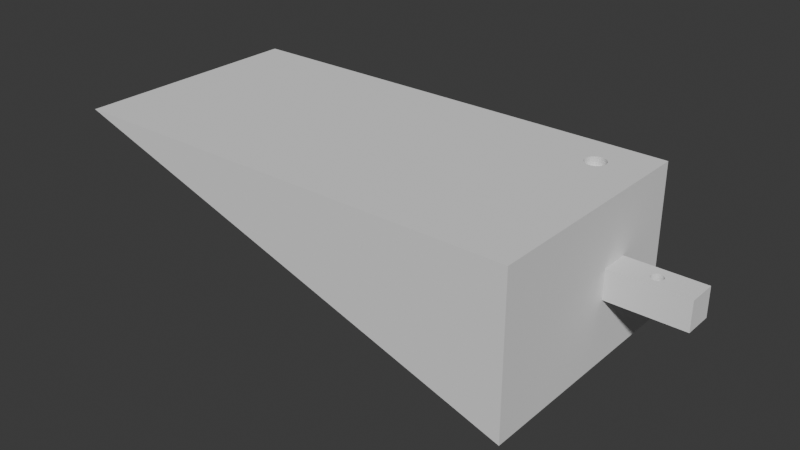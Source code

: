 # Source: angled_piece_0.blend  (saved by Blender 4.4.32; exported with 4.5.12 LTS)
import bpy
from mathutils import Matrix  # noqa: F401  (used for matrix-valued properties, if any)

bpy.ops.wm.read_factory_settings(use_empty=True)
scene = bpy.context.scene
scene.name = 'Scene'

# ---- collections
col_collection = bpy.data.collections.new('Collection'); scene.collection.children.link(col_collection)

# ---- world
world_world = bpy.data.worlds.new('World'); scene.world = world_world
world_world.use_nodes = True; world_world.node_tree.nodes.clear()
_N = world_world.node_tree.nodes; _L = world_world.node_tree.links
n0 = _N.new('ShaderNodeOutputWorld'); n0.name = 'World Output'; n0.location = (300, 300)
n1 = _N.new('ShaderNodeBackground'); n1.name = 'Background'; n1.location = (10, 300)
n1.inputs[0].default_value = (0.05088, 0.05088, 0.05088, 1.0)
_L.new(n1.outputs[0], n0.inputs[0])
n0.is_active_output = True
world_world.color = (0.05088, 0.05088, 0.05088)
world_world.sun_shadow_jitter_overblur = 0.0

# ---- meshes
me_cube_009 = bpy.data.meshes.new('Cube.009')
me_cube_009.from_pydata([(0.0, -1.0, 0.0), (0.8, 0.7533, 0.884), (0.8, 0.7907, -0.62), (0.8085, 0.7517, 0.884), (0.7333, 0.3333, 0.2), (-1.0, -1.0, 1.0), (0.8166, 0.7467, 0.884), (0.8547, 0.7287, -0.62), (0.7333, 0.3333, 0.6), (0.0, 1.0, 0.0), (0.8241, 0.7387, 0.884), (0.8547, 0.6047, -0.62), (-1.0, 1.0, 1.0), (0.8306, 0.7279, 0.884), (1.0, -1.0, -1.0), (0.836, 0.7148, 0.884), (0.8, 0.5427, -0.62), (0.8667, 0.3333, 0.2), (1.0, -1.0, 1.0), (0.84, 0.6998, 0.884), (0.7453, 0.6047, -0.62), (0.8667, 0.3333, 0.6), (0.8425, 0.6836, 0.884), (1.0, 1.0, -1.0), (0.7453, 0.7287, -0.62), (0.8433, 0.6667, 0.884), (1.0, 1.0, 1.0), (0.7333, 1.0, 0.6), (0.8425, 0.6498, 0.884), (0.7333, 1.0, 0.2), (0.8667, 1.0, 0.2), (0.84, 0.6335, 0.884), (0.8667, 1.0, 0.6), (0.836, 0.6185, 0.884), (0.8306, 0.6054, 0.884), (0.8241, 0.5946, 0.884), (0.8166, 0.5866, 0.884), (0.8085, 0.5817, 0.884), (0.8, 0.58, 0.884), (0.7915, 0.5817, 0.884), (0.7834, 0.5866, 0.884), (0.7759, 0.5946, 0.884), (0.7694, 0.6054, 0.884), (0.764, 0.6185, 0.884), (0.76, 0.6335, 0.884), (0.7575, 0.6498, 0.884), (0.7567, 0.6667, 0.884), (0.7575, 0.6836, 0.884), (0.76, 0.6998, 0.884), (0.764, 0.7148, 0.884), (0.7747, 0.6667, 0.2), (0.7752, 0.6766, 0.2), (0.7694, 0.7279, 0.884), (0.7752, 0.6568, 0.2), (0.7789, 0.6948, 0.2), (0.7821, 0.6308, 0.2), (0.7759, 0.7387, 0.884), (0.7789, 0.6385, 0.2), (0.7834, 0.7467, 0.884), (0.7766, 0.6473, 0.2), (0.7766, 0.6861, 0.2), (0.7915, 0.7517, 0.884), (0.7859, 0.6245, 0.2), (0.7859, 0.7088, 0.2), (0.7951, 0.617, 0.2), (0.8049, 0.617, 0.2), (0.8, 0.616, 0.2), (0.7903, 0.6199, 0.2), (0.7903, 0.7135, 0.2), (0.7821, 0.7025, 0.2), (0.7951, 0.7164, 0.2), (0.8049, 0.7164, 0.2), (0.8, 0.7173, 0.2), (0.8097, 0.6199, 0.2), (0.8141, 0.7088, 0.2), (0.8141, 0.6245, 0.2), (0.8097, 0.7135, 0.2), (0.8211, 0.6385, 0.2), (0.8253, 0.6667, 0.2), (0.8248, 0.6568, 0.2), (0.8248, 0.6766, 0.2), (0.8234, 0.6861, 0.2), (0.8179, 0.6308, 0.2), (0.8234, 0.6473, 0.2), (0.8211, 0.6948, 0.2), (0.8179, 0.7025, 0.2), (0.7747, 0.6667, 0.6), (0.7752, 0.6766, 0.6), (0.7752, 0.6568, 0.6), (0.7789, 0.6948, 0.6), (0.7821, 0.6308, 0.6), (0.7789, 0.6385, 0.6), (0.7766, 0.6473, 0.6), (0.7766, 0.6861, 0.6), (0.7859, 0.6245, 0.6), (0.7859, 0.7088, 0.6), (0.7951, 0.617, 0.6), (0.8049, 0.617, 0.6), (0.8, 0.616, 0.6), (0.7903, 0.6199, 0.6), (0.7903, 0.7135, 0.6), (0.7821, 0.7025, 0.6), (0.7951, 0.7164, 0.6), (0.8049, 0.7164, 0.6), (0.8, 0.7173, 0.6), (0.8097, 0.6199, 0.6), (0.8141, 0.7088, 0.6), (0.8141, 0.6245, 0.6), (0.8097, 0.7135, 0.6), (0.8211, 0.6385, 0.6), (0.8253, 0.6667, 0.6), (0.8248, 0.6568, 0.6), (0.8248, 0.6766, 0.6), (0.8234, 0.6861, 0.6), (0.8179, 0.6308, 0.6), (0.8234, 0.6473, 0.6), (0.8211, 0.6948, 0.6), (0.8179, 0.7025, 0.6), (0.7453, 0.6987, -0.7453), (0.8385, 0.747, -0.8385), (0.7816, 0.7698, -0.7816), (0.8, 0.7907, -0.8), (0.8307, 0.7559, -0.8307), (0.7453, 0.7287, -0.7453), (0.7453, 0.6963, -0.7453), (0.8547, 0.7287, -0.8547), (0.7453, 0.6047, -0.7453), (0.7614, 0.5864, -0.7614), (0.8547, 0.6047, -0.8547), (0.8547, 0.6653, -0.8547), (0.8, 0.5427, -0.8), (0.8231, 0.5689, -0.8231), (0.8, 0.7173, -0.62), (0.8049, 0.7164, -0.62), (0.8097, 0.7135, -0.62), (0.8141, 0.7088, -0.62), (0.8179, 0.7025, -0.62), (0.8211, 0.6948, -0.62), (0.8234, 0.6861, -0.62), (0.8248, 0.6766, -0.62), (0.8253, 0.6667, -0.62), (0.8248, 0.6568, -0.62), (0.8234, 0.6473, -0.62), (0.8211, 0.6385, -0.62), (0.8179, 0.6308, -0.62), (0.8172, 0.6296, -0.62), (0.8141, 0.6245, -0.62), (0.8097, 0.6199, -0.62), (0.8049, 0.617, -0.62), (0.8, 0.616, -0.62), (0.7951, 0.617, -0.62), (0.7903, 0.6199, -0.62), (0.7859, 0.6245, -0.62), (0.7827, 0.6298, -0.62), (0.7821, 0.6308, -0.62), (0.7789, 0.6385, -0.62), (0.7766, 0.6473, -0.62), (0.7752, 0.6568, -0.62), (0.7747, 0.6667, -0.62), (0.7752, 0.6766, -0.62), (0.7766, 0.6861, -0.62), (0.7789, 0.6948, -0.62), (0.7821, 0.7025, -0.62), (0.7859, 0.7088, -0.62), (0.7903, 0.7135, -0.62), (0.7951, 0.7164, -0.62), (0.8241, 0.7387, 1.0), (0.8252, 0.7368, 1.0), (0.7834, 0.5866, 1.0), (0.8043, 0.5809, 1.0), (0.8, 0.58, 1.0), (0.7915, 0.5817, 1.0), (0.7759, 0.5946, 1.0), (0.7694, 0.6054, 1.0), (0.8166, 0.7467, 1.0), (0.764, 0.6185, 1.0), (0.7575, 0.6836, 1.0), (0.76, 0.6998, 1.0), (0.764, 0.7148, 1.0), (0.7694, 0.7279, 1.0), (0.7759, 0.7387, 1.0), (0.7834, 0.7467, 1.0), (0.8, 0.7533, 1.0), (0.8085, 0.7517, 1.0), (0.7915, 0.7517, 1.0), (0.76, 0.6335, 1.0), (0.7575, 0.6498, 1.0), (0.7567, 0.6667, 1.0), (0.8085, 0.5817, 1.0), (0.8306, 0.7279, 1.0), (0.8166, 0.5866, 1.0), (0.836, 0.7148, 1.0), (0.8241, 0.5946, 1.0), (0.84, 0.6998, 1.0), (0.8306, 0.6054, 1.0), (0.836, 0.6185, 1.0), (0.84, 0.6335, 1.0), (0.8433, 0.6667, 1.0), (0.8425, 0.6498, 1.0), (0.8425, 0.6836, 1.0), (0.8049, 0.7164, 0.884), (0.8, 0.7173, 0.884), (0.8097, 0.7135, 0.884), (0.8141, 0.7088, 0.884), (0.8179, 0.7025, 0.884), (0.8211, 0.6948, 0.884), (0.8234, 0.6861, 0.884), (0.8244, 0.6793, 0.884), (0.8248, 0.6766, 0.884), (0.8253, 0.6667, 0.884), (0.8248, 0.6568, 0.884), (0.8234, 0.6473, 0.884), (0.8211, 0.6385, 0.884), (0.8179, 0.6308, 0.884), (0.8141, 0.6245, 0.884), (0.8097, 0.6199, 0.884), (0.8049, 0.617, 0.884), (0.8, 0.616, 0.884), (0.7951, 0.617, 0.884), (0.7903, 0.6199, 0.884), (0.7859, 0.6245, 0.884), (0.7821, 0.6308, 0.884), (0.7789, 0.6385, 0.884), (0.7766, 0.6473, 0.884), (0.7752, 0.6568, 0.884), (0.7762, 0.65, 0.884), (0.7747, 0.6667, 0.884), (0.7752, 0.6766, 0.884), (0.7766, 0.6861, 0.884), (0.7789, 0.6948, 0.884), (0.7821, 0.7025, 0.884), (0.7859, 0.7088, 0.884), (0.7903, 0.7135, 0.884), (0.7951, 0.7164, 0.884)], [], [(0, 5, 12, 9), (27, 29, 9, 12, 26, 32), (30, 32, 26, 23, 9, 29), (23, 26, 18, 14), (14, 18, 5, 0), (9, 23, 119, 122, 121, 120, 123, 118), (125, 119, 23, 14, 0, 9, 118, 124, 126, 127, 130, 131, 128, 129), (167, 26, 12, 5, 18, 169, 170, 171, 168, 172, 173, 175, 185, 186, 187, 176, 177, 178, 179, 180, 181, 184, 182, 183, 174, 166), (18, 26, 167, 189, 191, 193, 199, 197, 198, 196, 195, 194, 192, 190, 188, 169), (27, 8, 4, 29), (30, 17, 21, 32), (17, 4, 8, 21), (73, 65, 17, 30, 29, 4, 64, 67, 62, 55, 57, 59, 53, 50, 51, 60, 54, 69, 63, 68, 70, 72, 71, 76, 74, 85, 84, 81, 80, 78, 79, 83, 77, 82, 75), (66, 64, 4, 17, 65), (98, 97, 21, 8, 96), (99, 96, 8, 27, 32, 21, 97, 105, 107, 114, 109, 115, 111, 110, 112, 113, 116, 117, 106, 108, 103, 104, 102, 100, 95, 101, 89, 93, 87, 86, 88, 92, 91, 90, 94), (133, 71, 72, 132), (201, 104, 103, 200), (134, 76, 71, 133), (200, 103, 108, 202), (135, 74, 76, 134), (108, 106, 203, 202), (136, 85, 74, 135), (106, 117, 204, 203), (137, 84, 85, 136), (117, 116, 205, 204), (138, 81, 84, 137), (116, 113, 206, 205), (139, 80, 81, 138), (113, 112, 208, 207, 206), (140, 78, 80, 139), (112, 110, 209, 208), (141, 79, 78, 140), (110, 111, 210, 209), (142, 83, 79, 141), (111, 115, 211, 210), (143, 77, 83, 142), (115, 109, 212, 211), (144, 82, 77, 143), (109, 114, 213, 212), (145, 146, 75, 82, 144), (114, 107, 214, 213), (147, 73, 75, 146), (107, 105, 215, 214), (148, 65, 73, 147), (105, 97, 216, 215), (149, 66, 65, 148), (97, 98, 217, 216), (150, 64, 66, 149), (98, 96, 218, 217), (151, 67, 64, 150), (96, 99, 219, 218), (152, 62, 67, 151), (219, 99, 94, 220), (153, 154, 55, 62, 152), (220, 94, 90, 221), (155, 57, 55, 154), (221, 90, 91, 222), (156, 59, 57, 155), (222, 91, 92, 223), (157, 53, 59, 156), (223, 92, 88, 224, 225), (158, 50, 53, 157), (224, 88, 86, 226), (159, 51, 50, 158), (226, 86, 87, 227), (160, 60, 51, 159), (227, 87, 93, 228), (161, 54, 60, 160), (228, 93, 89, 229), (162, 69, 54, 161), (229, 89, 101, 230), (163, 63, 69, 162), (230, 101, 95, 231), (164, 68, 63, 163), (231, 95, 100, 232), (165, 70, 68, 164), (232, 100, 102, 233), (132, 72, 70, 165), (233, 102, 104, 201), (7, 2, 121, 122), (7, 122, 119, 125), (11, 7, 125, 129), (129, 128, 11), (16, 11, 128, 131), (130, 16, 131), (127, 20, 16, 130), (126, 20, 127), (2, 7, 11), (24, 2, 20), (20, 11, 16), (154, 153, 20, 2, 11, 145, 144, 143, 142, 141, 140, 139, 138, 137, 136, 135, 134, 133, 132, 165, 164, 163, 162, 161, 160, 159, 158, 157, 156, 155), (146, 145, 11, 20, 153, 152, 151, 150, 149, 148, 147), (124, 24, 20, 126), (123, 24, 124, 118), (120, 2, 24, 123), (121, 2, 120), (182, 1, 3, 183), (183, 3, 6, 174), (174, 6, 10, 166), (167, 166, 10, 13, 189), (189, 13, 15, 191), (191, 15, 19, 193), (193, 19, 22, 199), (22, 25, 197, 199), (25, 28, 198, 197), (28, 31, 196, 198), (31, 33, 195, 196), (33, 34, 194, 195), (34, 35, 192, 194), (192, 35, 36, 190), (190, 36, 37, 188), (37, 38, 170, 169, 188), (38, 39, 171, 170), (39, 40, 168, 171), (168, 40, 41, 172), (172, 41, 42, 173), (173, 42, 43, 175), (175, 43, 44, 185), (185, 44, 45, 186), (186, 45, 46, 187), (187, 46, 47, 176), (176, 47, 48, 177), (177, 48, 49, 178), (178, 49, 52, 179), (179, 52, 56, 180), (180, 56, 58, 181), (181, 58, 61, 184), (184, 61, 1, 182), (37, 36, 35, 34, 33, 31, 28, 25, 22, 207, 208, 209, 210, 211, 212, 213, 214, 215, 216, 217, 218, 219, 220, 221, 222, 223, 225, 45, 44, 43, 42, 41, 40, 39, 38), (206, 207, 22, 19, 15, 13, 10, 6, 3, 1, 61, 58, 56, 52, 49, 48, 47, 46, 45, 225, 224, 226, 227, 228, 229, 230, 231, 232, 233, 201, 200, 202, 203, 204, 205)])
_uv = me_cube_009.uv_layers.new(name='UVMap')
_uv.uv.foreach_set('vector', [0.375, 0.0, 0.625, 0.0, 0.625, 0.25, 0.375, 0.25, 0.5636, 0.4553, 0.5061, 0.4477, 0.375, 0.25, 0.625, 0.25, 0.625, 0.5, 0.5688, 0.4771, 0.5157, 0.4741, 0.5688, 0.4771, 0.625, 0.5, 0.375, 0.5, 0.375, 0.25, 0.5061, 0.4477, 0.375, 0.5, 0.625, 0.5, 0.625, 0.75, 0.375, 0.75, 0.375, 0.75, 0.625, 0.75, 0.625, 1.0, 0.375, 1.0, 0.125, 0.5, 0.375, 0.5, 0.3346, 0.5316, 0.3327, 0.5305, 0.325, 0.5262, 0.3204, 0.5288, 0.3113, 0.5339, 0.3113, 0.5377, 0.3387, 0.5339, 0.3346, 0.5316, 0.375, 0.5, 0.375, 0.75, 0.125, 0.75, 0.125, 0.5, 0.3113, 0.5377, 0.3113, 0.538, 0.3113, 0.5494, 0.3154, 0.5517, 0.325, 0.5572, 0.3308, 0.5539, 0.3387, 0.5494, 0.3387, 0.5418, 0.6468, 0.5329, 0.625, 0.5, 0.875, 0.5, 0.875, 0.75, 0.625, 0.75, 0.6495, 0.5524, 0.65, 0.5525, 0.6511, 0.5523, 0.6521, 0.5517, 0.653, 0.5507, 0.6538, 0.5493, 0.6545, 0.5477, 0.655, 0.5458, 0.6553, 0.5438, 0.6554, 0.5417, 0.6553, 0.5396, 0.655, 0.5375, 0.6545, 0.5356, 0.6538, 0.534, 0.653, 0.5327, 0.6521, 0.5317, 0.6511, 0.531, 0.65, 0.5308, 0.6489, 0.531, 0.6479, 0.5317, 0.647, 0.5327, 0.625, 0.75, 0.625, 0.5, 0.6468, 0.5329, 0.6462, 0.534, 0.6455, 0.5356, 0.645, 0.5375, 0.6447, 0.5396, 0.6446, 0.5417, 0.6447, 0.5438, 0.645, 0.5458, 0.6455, 0.5477, 0.6462, 0.5493, 0.647, 0.5507, 0.6479, 0.5517, 0.6489, 0.5523, 0.6495, 0.5524, 0.625, 0.125, 0.625, 0.0, 0.375, 0.0, 0.375, 0.125, 0.375, 0.625, 0.375, 0.75, 0.625, 0.75, 0.625, 0.625, 0.375, 0.75, 0.375, 1.0, 0.625, 1.0, 0.625, 0.75, 0.2682, 0.6963, 0.2593, 0.6968, 0.375, 0.75, 0.375, 0.625, 0.125, 0.625, 0.125, 0.75, 0.2407, 0.6968, 0.2318, 0.6963, 0.2236, 0.6954, 0.2164, 0.6942, 0.2105, 0.6928, 0.2061, 0.6911, 0.2034, 0.6894, 0.2025, 0.6875, 0.2034, 0.6856, 0.2061, 0.6839, 0.2105, 0.6822, 0.2164, 0.6808, 0.2236, 0.6796, 0.2318, 0.6787, 0.2407, 0.6782, 0.25, 0.678, 0.2593, 0.6782, 0.2682, 0.6787, 0.2764, 0.6796, 0.2836, 0.6808, 0.2895, 0.6822, 0.2939, 0.6839, 0.2966, 0.6856, 0.2975, 0.6875, 0.2966, 0.6894, 0.2939, 0.6911, 0.2895, 0.6928, 0.2836, 0.6942, 0.2764, 0.6954, 0.25, 0.697, 0.2407, 0.6968, 0.125, 0.75, 0.375, 0.75, 0.2593, 0.6968, 0.75, 0.697, 0.7407, 0.6968, 0.625, 0.75, 0.875, 0.75, 0.7593, 0.6968, 0.7682, 0.6963, 0.7593, 0.6968, 0.875, 0.75, 0.875, 0.625, 0.625, 0.625, 0.625, 0.75, 0.7407, 0.6968, 0.7318, 0.6963, 0.7236, 0.6954, 0.7164, 0.6942, 0.7105, 0.6928, 0.7061, 0.6911, 0.7034, 0.6894, 0.7025, 0.6875, 0.7034, 0.6856, 0.7061, 0.6839, 0.7105, 0.6822, 0.7164, 0.6808, 0.7236, 0.6796, 0.7318, 0.6787, 0.7407, 0.6782, 0.75, 0.678, 0.7593, 0.6782, 0.7682, 0.6787, 0.7764, 0.6796, 0.7836, 0.6808, 0.7895, 0.6822, 0.7939, 0.6839, 0.7966, 0.6856, 0.7975, 0.6875, 0.7966, 0.6894, 0.7939, 0.6911, 0.7895, 0.6928, 0.7836, 0.6942, 0.7764, 0.6954, 0.9688, 0.6091, 0.9688, 0.7955, 1.0, 0.7955, 1.0, 0.6091, 1.0, 0.9509, 1.0, 0.8864, 0.9688, 0.8864, 0.9688, 0.9509, 0.9375, 0.6091, 0.9375, 0.7955, 0.9688, 0.7955, 0.9688, 0.6091, 0.9688, 0.9509, 0.9688, 0.8864, 0.9375, 0.8864, 0.9375, 0.9509, 0.9062, 0.6091, 0.9062, 0.7955, 0.9375, 0.7955, 0.9375, 0.6091, 0.9375, 0.8864, 0.9062, 0.8864, 0.9062, 0.9509, 0.9375, 0.9509, 0.875, 0.6091, 0.875, 0.7955, 0.9062, 0.7955, 0.9062, 0.6091, 0.9062, 0.8864, 0.875, 0.8864, 0.875, 0.9509, 0.9062, 0.9509, 0.8438, 0.6091, 0.8438, 0.7955, 0.875, 0.7955, 0.875, 0.6091, 0.875, 0.8864, 0.8438, 0.8864, 0.8438, 0.9509, 0.875, 0.9509, 0.8125, 0.6091, 0.8125, 0.7955, 0.8438, 0.7955, 0.8438, 0.6091, 0.8438, 0.8864, 0.8125, 0.8864, 0.8125, 0.9509, 0.8438, 0.9509, 0.7813, 0.6091, 0.7812, 0.7955, 0.8125, 0.7955, 0.8125, 0.6091, 0.8125, 0.8864, 0.7812, 0.8864, 0.7812, 0.9509, 0.7903, 0.9509, 0.8125, 0.9509, 0.75, 0.6091, 0.75, 0.7955, 0.7812, 0.7955, 0.7813, 0.6091, 0.7812, 0.8864, 0.75, 0.8864, 0.75, 0.9509, 0.7812, 0.9509, 0.7188, 0.6091, 0.7188, 0.7955, 0.75, 0.7955, 0.75, 0.6091, 0.75, 0.8864, 0.7188, 0.8864, 0.7188, 0.9509, 0.75, 0.9509, 0.6875, 0.6091, 0.6875, 0.7955, 0.7188, 0.7955, 0.7188, 0.6091, 0.7188, 0.8864, 0.6875, 0.8864, 0.6875, 0.9509, 0.7188, 0.9509, 0.6562, 0.6091, 0.6562, 0.7955, 0.6875, 0.7955, 0.6875, 0.6091, 0.6875, 0.8864, 0.6562, 0.8864, 0.6562, 0.9509, 0.6875, 0.9509, 0.625, 0.6091, 0.625, 0.7955, 0.6562, 0.7955, 0.6562, 0.6091, 0.6562, 0.8864, 0.625, 0.8864, 0.625, 0.9509, 0.6562, 0.9509, 0.6189, 0.6091, 0.5938, 0.6091, 0.5938, 0.7955, 0.625, 0.7955, 0.625, 0.6091, 0.625, 0.8864, 0.5938, 0.8864, 0.5938, 0.9509, 0.625, 0.9509, 0.5625, 0.6091, 0.5625, 0.7955, 0.5938, 0.7955, 0.5938, 0.6091, 0.5938, 0.8864, 0.5625, 0.8864, 0.5625, 0.9509, 0.5938, 0.9509, 0.5312, 0.6091, 0.5312, 0.7955, 0.5625, 0.7955, 0.5625, 0.6091, 0.5625, 0.8864, 0.5312, 0.8864, 0.5312, 0.9509, 0.5625, 0.9509, 0.5, 0.6091, 0.5, 0.7955, 0.5312, 0.7955, 0.5312, 0.6091, 0.5312, 0.8864, 0.5, 0.8864, 0.5, 0.9509, 0.5312, 0.9509, 0.4688, 0.6091, 0.4688, 0.7955, 0.5, 0.7955, 0.5, 0.6091, 0.5, 0.8864, 0.4688, 0.8864, 0.4688, 0.9509, 0.5, 0.9509, 0.4375, 0.6091, 0.4375, 0.7955, 0.4688, 0.7955, 0.4688, 0.6091, 0.4688, 0.8864, 0.4375, 0.8864, 0.4375, 0.9509, 0.4688, 0.9509, 0.4062, 0.6091, 0.4062, 0.7955, 0.4375, 0.7955, 0.4375, 0.6091, 0.4375, 0.9509, 0.4375, 0.8864, 0.4062, 0.8864, 0.4062, 0.9509, 0.3802, 0.6091, 0.375, 0.6091, 0.375, 0.7955, 0.4062, 0.7955, 0.4062, 0.6091, 0.4062, 0.9509, 0.4062, 0.8864, 0.375, 0.8864, 0.375, 0.9509, 0.3438, 0.6091, 0.3438, 0.7955, 0.375, 0.7955, 0.375, 0.6091, 0.375, 0.9509, 0.375, 0.8864, 0.3438, 0.8864, 0.3438, 0.9509, 0.3125, 0.6091, 0.3125, 0.7955, 0.3438, 0.7955, 0.3438, 0.6091, 0.3438, 0.9509, 0.3438, 0.8864, 0.3125, 0.8864, 0.3125, 0.9509, 0.2812, 0.6091, 0.2812, 0.7955, 0.3125, 0.7955, 0.3125, 0.6091, 0.3125, 0.9509, 0.3125, 0.8864, 0.2812, 0.8864, 0.2812, 0.9509, 0.3034, 0.9509, 0.25, 0.6091, 0.25, 0.7955, 0.2812, 0.7955, 0.2812, 0.6091, 0.2812, 0.9509, 0.2812, 0.8864, 0.25, 0.8864, 0.25, 0.9509, 0.2188, 0.6091, 0.2188, 0.7955, 0.25, 0.7955, 0.25, 0.6091, 0.25, 0.9509, 0.25, 0.8864, 0.2188, 0.8864, 0.2188, 0.9509, 0.1875, 0.6091, 0.1875, 0.7955, 0.2188, 0.7955, 0.2188, 0.6091, 0.2188, 0.9509, 0.2188, 0.8864, 0.1875, 0.8864, 0.1875, 0.9509, 0.1562, 0.6091, 0.1562, 0.7955, 0.1875, 0.7955, 0.1875, 0.6091, 0.1875, 0.9509, 0.1875, 0.8864, 0.1562, 0.8864, 0.1562, 0.9509, 0.125, 0.6091, 0.125, 0.7955, 0.1562, 0.7955, 0.1562, 0.6091, 0.1562, 0.9509, 0.1562, 0.8864, 0.125, 0.8864, 0.125, 0.9509, 0.09375, 0.6091, 0.09375, 0.7955, 0.125, 0.7955, 0.125, 0.6091, 0.125, 0.9509, 0.125, 0.8864, 0.09375, 0.8864, 0.09375, 0.9509, 0.0625, 0.6091, 0.0625, 0.7955, 0.09375, 0.7955, 0.09375, 0.6091, 0.09375, 0.9509, 0.09375, 0.8864, 0.0625, 0.8864, 0.0625, 0.9509, 0.03125, 0.6091, 0.03125, 0.7955, 0.0625, 0.7955, 0.0625, 0.6091, 0.0625, 0.9509, 0.0625, 0.8864, 0.03125, 0.8864, 0.03125, 0.9509, 0.0, 0.6091, 0.0, 0.7955, 0.03125, 0.7955, 0.03125, 0.6091, 0.03125, 0.9509, 0.03125, 0.8864, 0.0, 0.8864, 0.0, 0.9509, 0.0, 0.0, 0.0, 0.0, 0.0, 0.0, 0.0, 0.0, 0.0, 0.0, 0.0, 0.0, 0.0, 0.0, 0.0, 0.0, 0.0, 0.0, 0.0, 0.0, 0.0, 0.0, 0.0, 0.0, 0.0, 0.0, 0.0, 0.0, 0.0, 0.0, 0.0, 0.0, 0.0, 0.0, 0.0, 0.0, 0.0, 0.0, 0.0, 0.0, 0.0, 0.0, 0.0, 0.0, 0.0, 0.0, 0.0, 0.0, 0.0, 0.0, 0.0, 0.0, 0.0, 0.0, 0.0, 0.0, 0.0, 0.0, 0.0, 0.0, 0.0, 0.0, 0.0, 0.0, 0.0, 0.0, 0.0, 0.0, 0.0, 0.0, 0.0, 0.0, 0.0, 0.0, 0.0, 0.0, 0.0, 0.0, 0.0, 0.0, 0.0, 0.0, 0.0, 0.0, 0.0, 0.0, 0.0, 0.0, 0.0, 0.0, 0.0, 0.0, 0.0, 0.0, 0.0, 0.0, 0.0, 0.0, 0.0, 0.0, 0.0, 0.0, 0.0, 0.0, 0.0, 0.0, 0.0, 0.0, 0.0, 0.0, 0.0, 0.0, 0.0, 0.0, 0.0, 0.0, 0.0, 0.0, 0.0, 0.0, 0.0, 0.0, 0.0, 0.0, 0.0, 0.0, 0.0, 0.0, 0.0, 0.0, 0.0, 0.0, 0.0, 0.0, 0.0, 0.0, 0.0, 0.0, 0.0, 0.0, 0.0, 0.0, 0.0, 0.0, 0.0, 0.0, 0.0, 0.0, 0.0, 0.0, 0.0, 0.0, 0.0, 0.0, 0.0, 0.0, 0.0, 0.0, 0.0, 0.0, 0.0, 0.0, 0.0, 0.0, 0.0, 0.0, 0.0, 0.0, 0.0, 0.0, 0.0, 0.0, 0.0, 0.0, 0.0, 0.0, 0.0, 0.0, 0.0, 0.0, 0.0, 0.0, 0.0, 0.0, 0.0, 0.0, 0.0, 0.0, 1.0, 0.9833, 1.0, 0.5, 0.9688, 0.5, 0.9688, 0.9833, 0.9688, 0.9833, 0.9688, 0.5, 0.9375, 0.5, 0.9375, 0.9833, 0.9375, 0.9833, 0.9375, 0.5, 0.9062, 0.5, 0.9062, 0.9833, 0.9008, 0.9833, 0.9062, 0.9833, 0.9062, 0.5, 0.875, 0.5, 0.875, 0.9833, 0.875, 0.9833, 0.875, 0.5, 0.8438, 0.5, 0.8438, 0.9833, 0.8438, 0.9833, 0.8438, 0.5, 0.8125, 0.5, 0.8125, 0.9833, 0.8125, 0.9833, 0.8125, 0.5, 0.7812, 0.5, 0.7812, 0.9833, 0.7812, 0.5, 0.75, 0.5, 0.75, 0.9833, 0.7812, 0.9833, 0.75, 0.5, 0.7188, 0.5, 0.7188, 0.9833, 0.75, 0.9833, 0.7188, 0.5, 0.6875, 0.5, 0.6875, 0.9833, 0.7188, 0.9833, 0.6875, 0.5, 0.6562, 0.5, 0.6562, 0.9833, 0.6875, 0.9833, 0.6562, 0.5, 0.625, 0.5, 0.625, 0.9833, 0.6562, 0.9833, 0.625, 0.5, 0.5938, 0.5, 0.5938, 0.9833, 0.625, 0.9833, 0.5938, 0.9833, 0.5938, 0.5, 0.5625, 0.5, 0.5625, 0.9833, 0.5625, 0.9833, 0.5625, 0.5, 0.5312, 0.5, 0.5312, 0.9833, 0.5312, 0.5, 0.5, 0.5, 0.5, 0.9833, 0.5161, 0.9833, 0.5312, 0.9833, 0.5, 0.5, 0.4688, 0.5, 0.4688, 0.9833, 0.5, 0.9833, 0.4688, 0.5, 0.4375, 0.5, 0.4375, 0.9833, 0.4688, 0.9833, 0.4375, 0.9833, 0.4375, 0.5, 0.4062, 0.5, 0.4062, 0.9833, 0.4062, 0.9833, 0.4062, 0.5, 0.375, 0.5, 0.375, 0.9833, 0.375, 0.9833, 0.375, 0.5, 0.3438, 0.5, 0.3438, 0.9833, 0.3438, 0.9833, 0.3438, 0.5, 0.3125, 0.5, 0.3125, 0.9833, 0.3125, 0.9833, 0.3125, 0.5, 0.2812, 0.5, 0.2812, 0.9833, 0.2812, 0.9833, 0.2812, 0.5, 0.25, 0.5, 0.25, 0.9833, 0.25, 0.9833, 0.25, 0.5, 0.2188, 0.5, 0.2188, 0.9833, 0.2188, 0.9833, 0.2188, 0.5, 0.1875, 0.5, 0.1875, 0.9833, 0.1875, 0.9833, 0.1875, 0.5, 0.1562, 0.5, 0.1562, 0.9833, 0.1562, 0.9833, 0.1562, 0.5, 0.125, 0.5, 0.125, 0.9833, 0.125, 0.9833, 0.125, 0.5, 0.09375, 0.5, 0.09375, 0.9833, 0.09375, 0.9833, 0.09375, 0.5, 0.0625, 0.5, 0.0625, 0.9833, 0.0625, 0.9833, 0.0625, 0.5, 0.03125, 0.5, 0.03125, 0.9833, 0.03125, 0.9833, 0.03125, 0.5, 0.0, 0.5, 0.0, 0.9833, 0.7968, 0.01461, 0.8418, 0.02827, 0.8833, 0.05045, 0.9197, 0.08029, 0.9496, 0.1167, 0.9717, 0.1582, 0.9854, 0.2032, 0.99, 0.25, 0.9854, 0.2968, 0.8853, 0.285, 0.8876, 0.2774, 0.8903, 0.25, 0.8876, 0.2226, 0.8796, 0.1963, 0.8667, 0.172, 0.8492, 0.1508, 0.828, 0.1333, 0.8037, 0.1204, 0.7774, 0.1124, 0.75, 0.1097, 0.7226, 0.1124, 0.6963, 0.1204, 0.672, 0.1333, 0.6508, 0.1508, 0.6333, 0.172, 0.6204, 0.1963, 0.6181, 0.2039, 0.5146, 0.2032, 0.5283, 0.1582, 0.5504, 0.1167, 0.5803, 0.08029, 0.6167, 0.05045, 0.6582, 0.02827, 0.7032, 0.01461, 0.75, 0.01, 0.8796, 0.3037, 0.8853, 0.285, 0.9854, 0.2968, 0.9717, 0.3418, 0.9496, 0.3833, 0.9197, 0.4197, 0.8833, 0.4496, 0.8418, 0.4717, 0.7968, 0.4854, 0.75, 0.49, 0.7032, 0.4854, 0.6582, 0.4717, 0.6167, 0.4496, 0.5803, 0.4197, 0.5504, 0.3833, 0.5283, 0.3418, 0.5146, 0.2968, 0.51, 0.25, 0.5146, 0.2032, 0.6181, 0.2039, 0.6124, 0.2226, 0.6097, 0.25, 0.6124, 0.2774, 0.6204, 0.3037, 0.6333, 0.328, 0.6508, 0.3492, 0.672, 0.3667, 0.6963, 0.3796, 0.7226, 0.3876, 0.75, 0.3903, 0.7774, 0.3876, 0.8037, 0.3796, 0.828, 0.3667, 0.8492, 0.3492, 0.8667, 0.328])
me_cube_009.update()
me_cube_011 = bpy.data.meshes.new('Cube.011')
me_cube_011.from_pydata([(-1.0, -1.0, -1.0), (-1.0, -1.0, 1.0), (-1.0, 1.0, -1.0), (-1.0, 1.0, 1.0), (1.0, -1.0, -1.0), (1.0, -1.0, 1.0), (1.0, 1.0, -1.0), (1.0, 1.0, 1.0), (-0.1404, 0.1547, -1.0), (-0.1264, 0.2246, -1.0), (-0.1075, 0.2859, -1.0), (-0.08445, 0.3361, -1.0), (-0.05817, 0.3735, -1.0), (-0.07355, 0.3516, -1.0), (0.02965, 0.3965, -1.0), (-1.192e-07, 0.4043, -1.0), (-0.02965, 0.3965, -1.0), (0.152, 0.0, -1.0), (0.1491, -0.07887, -1.0), (0.1491, 0.07887, -1.0), (0.1404, 0.1547, -1.0), (0.1264, 0.2246, -1.0), (0.1075, 0.2859, -1.0), (0.08445, 0.3361, -1.0), (0.05817, 0.3735, -1.0), (-0.152, 0.0, -1.0), (-0.1491, -0.07887, -1.0), (-0.1491, 0.07887, -1.0), (-0.08445, -0.3361, -1.0), (-0.1075, -0.2859, -1.0), (-0.1264, -0.2246, -1.0), (-0.1404, -0.1547, -1.0), (-0.02965, -0.3965, -1.0), (0.02965, -0.3965, -1.0), (-1.192e-07, -0.4043, -1.0), (0.1404, -0.1547, -1.0), (0.1264, -0.2246, -1.0), (0.08445, -0.3361, -1.0), (0.07355, -0.3516, -1.0), (0.1075, -0.2859, -1.0), (0.05817, -0.3735, -1.0), (-0.05817, -0.3735, -1.0), (-0.152, 0.0, 1.0), (-0.1491, -0.07887, 1.0), (-0.1491, 0.07887, 1.0), (-0.1404, 0.1547, 1.0), (-0.1264, 0.2246, 1.0), (-0.1075, 0.2859, 1.0), (-0.08445, 0.3361, 1.0), (-0.02965, 0.3965, 1.0), (0.02965, 0.3965, 1.0), (-1.192e-07, 0.4043, 1.0), (0.1404, 0.1547, 1.0), (0.1264, 0.2246, 1.0), (0.1075, 0.2859, 1.0), (0.08445, 0.3361, 1.0), (0.07355, 0.3516, 1.0), (0.05817, 0.3735, 1.0), (-0.05817, 0.3735, 1.0), (-0.1404, -0.1547, 1.0), (-0.08445, -0.3361, 1.0), (-0.1075, -0.2859, 1.0), (-0.1264, -0.2246, 1.0), (-0.07355, -0.3516, 1.0), (-0.05817, -0.3735, 1.0), (0.02965, -0.3965, 1.0), (-1.192e-07, -0.4043, 1.0), (-0.02965, -0.3965, 1.0), (0.152, 0.0, 1.0), (0.1491, -0.07887, 1.0), (0.1491, 0.07887, 1.0), (0.05817, -0.3735, 1.0), (0.08445, -0.3361, 1.0), (0.1075, -0.2859, 1.0), (0.1264, -0.2246, 1.0), (0.1404, -0.1547, 1.0)], [], [(0, 1, 3, 2), (2, 3, 7, 6), (6, 7, 5, 4), (4, 5, 1, 0), (13, 2, 6, 4, 38, 37, 39, 36, 35, 18, 17, 19, 20, 21, 22, 23, 24, 14, 15, 16, 12), (4, 0, 2, 13, 11, 10, 9, 8, 27, 25, 26, 31, 30, 29, 28, 41, 32, 34, 33, 40, 38), (56, 7, 3, 1, 63, 60, 61, 62, 59, 43, 42, 44, 45, 46, 47, 48, 58, 49, 51, 50, 57), (64, 63, 1, 5, 7, 56, 55, 54, 53, 52, 70, 68, 69, 75, 74, 73, 72, 71, 65, 66, 67), (51, 15, 14, 50), (50, 14, 24, 57), (24, 23, 55, 56, 57), (23, 22, 54, 55), (22, 21, 53, 54), (21, 20, 52, 53), (20, 19, 70, 52), (19, 17, 68, 70), (17, 18, 69, 68), (18, 35, 75, 69), (35, 36, 74, 75), (36, 39, 73, 74), (39, 37, 72, 73), (37, 38, 40, 71, 72), (40, 33, 65, 71), (33, 34, 66, 65), (34, 32, 67, 66), (32, 41, 64, 67), (64, 41, 28, 60, 63), (60, 28, 29, 61), (61, 29, 30, 62), (62, 30, 31, 59), (59, 31, 26, 43), (43, 26, 25, 42), (42, 25, 27, 44), (44, 27, 8, 45), (45, 8, 9, 46), (46, 9, 10, 47), (47, 10, 11, 48), (48, 11, 13, 12, 58), (58, 12, 16, 49), (49, 16, 15, 51)])
_uv = me_cube_011.uv_layers.new(name='UVMap')
_uv.uv.foreach_set('vector', [0.375, 0.0, 0.625, 0.0, 0.625, 0.25, 0.375, 0.25, 0.375, 0.25, 0.625, 0.25, 0.625, 0.5, 0.375, 0.5, 0.375, 0.5, 0.625, 0.5, 0.625, 0.75, 0.375, 0.75, 0.375, 0.75, 0.625, 0.75, 0.625, 1.0, 0.375, 1.0, 0.2408, 0.581, 0.125, 0.5, 0.375, 0.5, 0.375, 0.75, 0.2592, 0.669, 0.2606, 0.667, 0.2634, 0.6607, 0.2658, 0.6531, 0.2676, 0.6443, 0.2686, 0.6349, 0.269, 0.625, 0.2686, 0.6151, 0.2676, 0.6057, 0.2658, 0.5969, 0.2634, 0.5893, 0.2606, 0.583, 0.2573, 0.5783, 0.2537, 0.5754, 0.25, 0.5745, 0.2463, 0.5754, 0.2427, 0.5783, 0.375, 0.75, 0.125, 0.75, 0.125, 0.5, 0.2408, 0.581, 0.2394, 0.583, 0.2366, 0.5893, 0.2342, 0.5969, 0.2324, 0.6057, 0.2314, 0.6151, 0.231, 0.625, 0.2314, 0.6349, 0.2324, 0.6443, 0.2342, 0.6531, 0.2366, 0.6607, 0.2394, 0.667, 0.2427, 0.6717, 0.2463, 0.6746, 0.25, 0.6755, 0.2537, 0.6746, 0.2573, 0.6717, 0.2592, 0.669, 0.7408, 0.581, 0.625, 0.5, 0.875, 0.5, 0.875, 0.75, 0.7592, 0.669, 0.7606, 0.667, 0.7634, 0.6607, 0.7658, 0.6531, 0.7676, 0.6443, 0.7686, 0.6349, 0.769, 0.625, 0.7686, 0.6151, 0.7676, 0.6057, 0.7658, 0.5969, 0.7634, 0.5893, 0.7606, 0.583, 0.7573, 0.5783, 0.7537, 0.5754, 0.75, 0.5745, 0.7463, 0.5754, 0.7427, 0.5783, 0.7573, 0.6717, 0.7592, 0.669, 0.875, 0.75, 0.625, 0.75, 0.625, 0.5, 0.7408, 0.581, 0.7394, 0.583, 0.7366, 0.5893, 0.7342, 0.5969, 0.7324, 0.6057, 0.7314, 0.6151, 0.731, 0.625, 0.7314, 0.6349, 0.7324, 0.6443, 0.7342, 0.6531, 0.7366, 0.6607, 0.7394, 0.667, 0.7427, 0.6717, 0.7463, 0.6746, 0.75, 0.6755, 0.7537, 0.6746, 1.0, 0.7927, 1.0, 0.7073, 0.9688, 0.7073, 0.9688, 0.7927, 0.9688, 0.7927, 0.9688, 0.7073, 0.9375, 0.7073, 0.9375, 0.7927, 0.9375, 0.7073, 0.9062, 0.7073, 0.9062, 0.7927, 0.9192, 0.7927, 0.9375, 0.7927, 0.9062, 0.7073, 0.875, 0.7073, 0.875, 0.7927, 0.9062, 0.7927, 0.875, 0.7073, 0.8438, 0.7073, 0.8438, 0.7927, 0.875, 0.7927, 0.8438, 0.7073, 0.8125, 0.7073, 0.8125, 0.7927, 0.8438, 0.7927, 0.8125, 0.7073, 0.7812, 0.7073, 0.7812, 0.7927, 0.8125, 0.7927, 0.7812, 0.7073, 0.75, 0.7073, 0.75, 0.7927, 0.7812, 0.7927, 0.75, 0.7073, 0.7188, 0.7073, 0.7188, 0.7927, 0.75, 0.7927, 0.7188, 0.7073, 0.6875, 0.7073, 0.6875, 0.7927, 0.7188, 0.7927, 0.6875, 0.7073, 0.6562, 0.7073, 0.6562, 0.7927, 0.6875, 0.7927, 0.6562, 0.7073, 0.625, 0.7073, 0.625, 0.7927, 0.6562, 0.7927, 0.625, 0.7073, 0.5938, 0.7073, 0.5938, 0.7927, 0.625, 0.7927, 0.5938, 0.7073, 0.5808, 0.7073, 0.5625, 0.7073, 0.5625, 0.7927, 0.5938, 0.7927, 0.5625, 0.7073, 0.5312, 0.7073, 0.5312, 0.7927, 0.5625, 0.7927, 0.5312, 0.7073, 0.5, 0.7073, 0.5, 0.7927, 0.5312, 0.7927, 0.5, 0.7073, 0.4688, 0.7073, 0.4688, 0.7927, 0.5, 0.7927, 0.4688, 0.7073, 0.4375, 0.7073, 0.4375, 0.7927, 0.4688, 0.7927, 0.4375, 0.7927, 0.4375, 0.7073, 0.4062, 0.7073, 0.4062, 0.7927, 0.4192, 0.7927, 0.4062, 0.7927, 0.4062, 0.7073, 0.375, 0.7073, 0.375, 0.7927, 0.375, 0.7927, 0.375, 0.7073, 0.3438, 0.7073, 0.3438, 0.7927, 0.3438, 0.7927, 0.3438, 0.7073, 0.3125, 0.7073, 0.3125, 0.7927, 0.3125, 0.7927, 0.3125, 0.7073, 0.2812, 0.7073, 0.2812, 0.7927, 0.2812, 0.7927, 0.2812, 0.7073, 0.25, 0.7073, 0.25, 0.7927, 0.25, 0.7927, 0.25, 0.7073, 0.2188, 0.7073, 0.2188, 0.7927, 0.2188, 0.7927, 0.2188, 0.7073, 0.1875, 0.7073, 0.1875, 0.7927, 0.1875, 0.7927, 0.1875, 0.7073, 0.1562, 0.7073, 0.1562, 0.7927, 0.1562, 0.7927, 0.1562, 0.7073, 0.125, 0.7073, 0.125, 0.7927, 0.125, 0.7927, 0.125, 0.7073, 0.09375, 0.7073, 0.09375, 0.7927, 0.09375, 0.7927, 0.09375, 0.7073, 0.0808, 0.7073, 0.0625, 0.7073, 0.0625, 0.7927, 0.0625, 0.7927, 0.0625, 0.7073, 0.03125, 0.7073, 0.03125, 0.7927, 0.03125, 0.7927, 0.03125, 0.7073, 0.0, 0.7073, 0.0, 0.7927])
me_cube_011.update()

# ---- objects
ob_cube_001 = bpy.data.objects.new('Cube.001', me_cube_009)
ob_cube_003 = bpy.data.objects.new('Cube.003', me_cube_011)

# ---- transforms, parenting, visibility, modifiers, constraints
ob_cube_001.location = (0.0, 0.5, 0.0)
ob_cube_001.scale = (75.0, 37.5, 25.0)
ob_cube_003.location = (87.5, 13.0, 0.0)
ob_cube_003.scale = (12.5, 4.7, 4.7)

# ---- collection membership
col_collection.objects.link(ob_cube_001)
col_collection.objects.link(ob_cube_003)

# ---- scene / render settings (as saved in the file)
scene.frame_start = 1; scene.frame_end = 250; scene.frame_set(1)
scene.render.engine = 'BLENDER_EEVEE_NEXT'
bpy.context.view_layer.update()

# ---- added for rendering (the .blend has no active camera and no usable light): camera, sun
cam_auto = bpy.data.cameras.new('AutoCamera')
cam_auto.lens = 50.0
cam_auto.sensor_width = 36.0
cam_auto.clip_end = 3196.38
ob_auto_camera = bpy.data.objects.new('AutoCamera', cam_auto)
scene.collection.objects.link(ob_auto_camera)
ob_auto_camera.location = (194.631, -218.057, 145.705)
ob_auto_camera.rotation_euler = (1.09748, -7.21219e-08, 0.694738)
scene.camera = ob_auto_camera
light_auto_sun = bpy.data.lights.new('AutoSun', 'SUN')
light_auto_sun.energy = 3.0
light_auto_sun.angle = 0.0523599
ob_auto_sun = bpy.data.objects.new('AutoSun', light_auto_sun)
scene.collection.objects.link(ob_auto_sun)
ob_auto_sun.rotation_euler = (0.872665, 0.174533, 0.523599)
bpy.context.view_layer.update()
